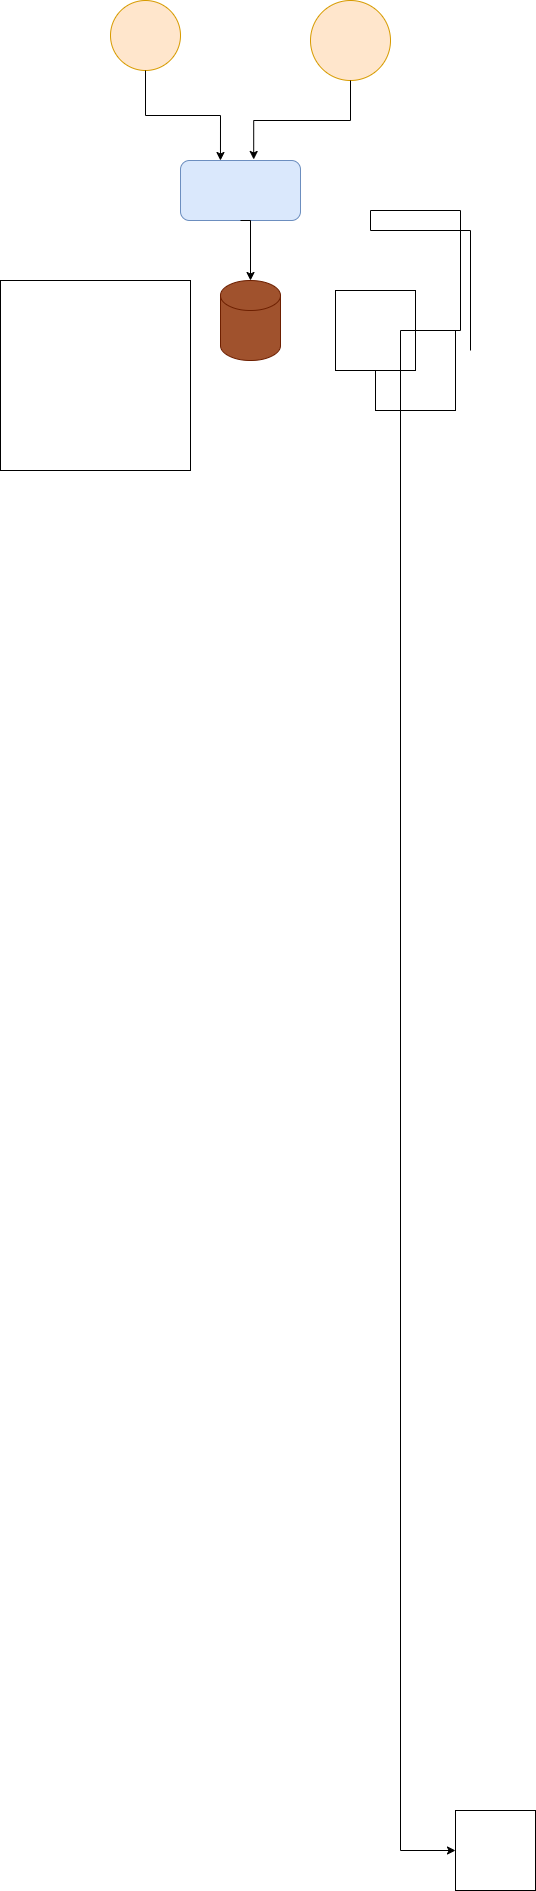

The diagram above was exported from draw.io. Its source (the exported page's mxGraphModel, read from the mxfile embedded in the PNG):
<mxGraphModel dx="1042" dy="594" grid="1" gridSize="10" guides="1" tooltips="1" connect="1" arrows="1" fold="1" page="1" pageScale="1" pageWidth="850" pageHeight="1100" math="0" shadow="0">
  <root>
    <mxCell id="0" />
    <mxCell id="1" parent="0" />
    <mxCell id="pYoViLGes8_N4uSia5Ln-1" value="" style="ellipse;whiteSpace=wrap;html=1;aspect=fixed;fillColor=#ffe6cc;strokeColor=#d79b00;" parent="1" vertex="1">
      <mxGeometry x="160" y="90" width="70" height="70" as="geometry" />
    </mxCell>
    <mxCell id="pYoViLGes8_N4uSia5Ln-2" value="" style="shape=cylinder3;whiteSpace=wrap;html=1;boundedLbl=1;backgroundOutline=1;size=15;fillColor=#a0522d;fontColor=#ffffff;strokeColor=#6D1F00;" parent="1" vertex="1">
      <mxGeometry x="270" y="370" width="60" height="80" as="geometry" />
    </mxCell>
    <mxCell id="pYoViLGes8_N4uSia5Ln-3" value="" style="ellipse;whiteSpace=wrap;html=1;aspect=fixed;fillColor=#ffe6cc;strokeColor=#d79b00;" parent="1" vertex="1">
      <mxGeometry x="360" y="90" width="80" height="80" as="geometry" />
    </mxCell>
    <mxCell id="pYoViLGes8_N4uSia5Ln-4" value="" style="rounded=1;whiteSpace=wrap;html=1;fillColor=#dae8fc;strokeColor=#6c8ebf;" parent="1" vertex="1">
      <mxGeometry x="230" y="250" width="120" height="60" as="geometry" />
    </mxCell>
    <mxCell id="pYoViLGes8_N4uSia5Ln-5" style="edgeStyle=orthogonalEdgeStyle;rounded=0;orthogonalLoop=1;jettySize=auto;html=1;entryX=0.333;entryY=0;entryDx=0;entryDy=0;entryPerimeter=0;" parent="1" source="pYoViLGes8_N4uSia5Ln-1" target="pYoViLGes8_N4uSia5Ln-4" edge="1">
      <mxGeometry relative="1" as="geometry" />
    </mxCell>
    <mxCell id="pYoViLGes8_N4uSia5Ln-6" style="edgeStyle=orthogonalEdgeStyle;rounded=0;orthogonalLoop=1;jettySize=auto;html=1;exitX=0.5;exitY=1;exitDx=0;exitDy=0;entryX=0.61;entryY=-0.017;entryDx=0;entryDy=0;entryPerimeter=0;" parent="1" source="pYoViLGes8_N4uSia5Ln-3" target="pYoViLGes8_N4uSia5Ln-4" edge="1">
      <mxGeometry relative="1" as="geometry" />
    </mxCell>
    <mxCell id="pYoViLGes8_N4uSia5Ln-7" style="edgeStyle=orthogonalEdgeStyle;rounded=0;orthogonalLoop=1;jettySize=auto;html=1;exitX=0.5;exitY=1;exitDx=0;exitDy=0;" parent="1" source="pYoViLGes8_N4uSia5Ln-4" edge="1">
      <mxGeometry relative="1" as="geometry">
        <mxPoint x="300" y="370" as="targetPoint" />
        <Array as="points">
          <mxPoint x="300" y="310" />
        </Array>
      </mxGeometry>
    </mxCell>
    <mxCell id="pYoViLGes8_N4uSia5Ln-8" value="" style="whiteSpace=wrap;html=1;aspect=fixed;" parent="1" vertex="1">
      <mxGeometry x="425" y="420" width="80" height="80" as="geometry" />
    </mxCell>
    <mxCell id="pYoViLGes8_N4uSia5Ln-9" value="" style="whiteSpace=wrap;html=1;aspect=fixed;" parent="1" vertex="1">
      <mxGeometry x="505" y="1900" width="80" height="80" as="geometry" />
    </mxCell>
    <mxCell id="pYoViLGes8_N4uSia5Ln-10" value="" style="whiteSpace=wrap;html=1;aspect=fixed;" parent="1" vertex="1">
      <mxGeometry x="385" y="380" width="80" height="80" as="geometry" />
    </mxCell>
    <mxCell id="pYoViLGes8_N4uSia5Ln-11" value="" style="whiteSpace=wrap;html=1;aspect=fixed;" parent="1" vertex="1">
      <mxGeometry x="50" y="370" width="190" height="190" as="geometry" />
    </mxCell>
    <mxCell id="pYoViLGes8_N4uSia5Ln-12" style="edgeStyle=orthogonalEdgeStyle;rounded=0;orthogonalLoop=1;jettySize=auto;html=1;" parent="1" target="pYoViLGes8_N4uSia5Ln-9" edge="1">
      <mxGeometry relative="1" as="geometry">
        <mxPoint x="520" y="440" as="sourcePoint" />
        <Array as="points">
          <mxPoint x="420" y="320" />
          <mxPoint x="420" y="300" />
          <mxPoint x="510" y="300" />
          <mxPoint x="510" y="420" />
          <mxPoint x="450" y="420" />
        </Array>
      </mxGeometry>
    </mxCell>
  </root>
</mxGraphModel>